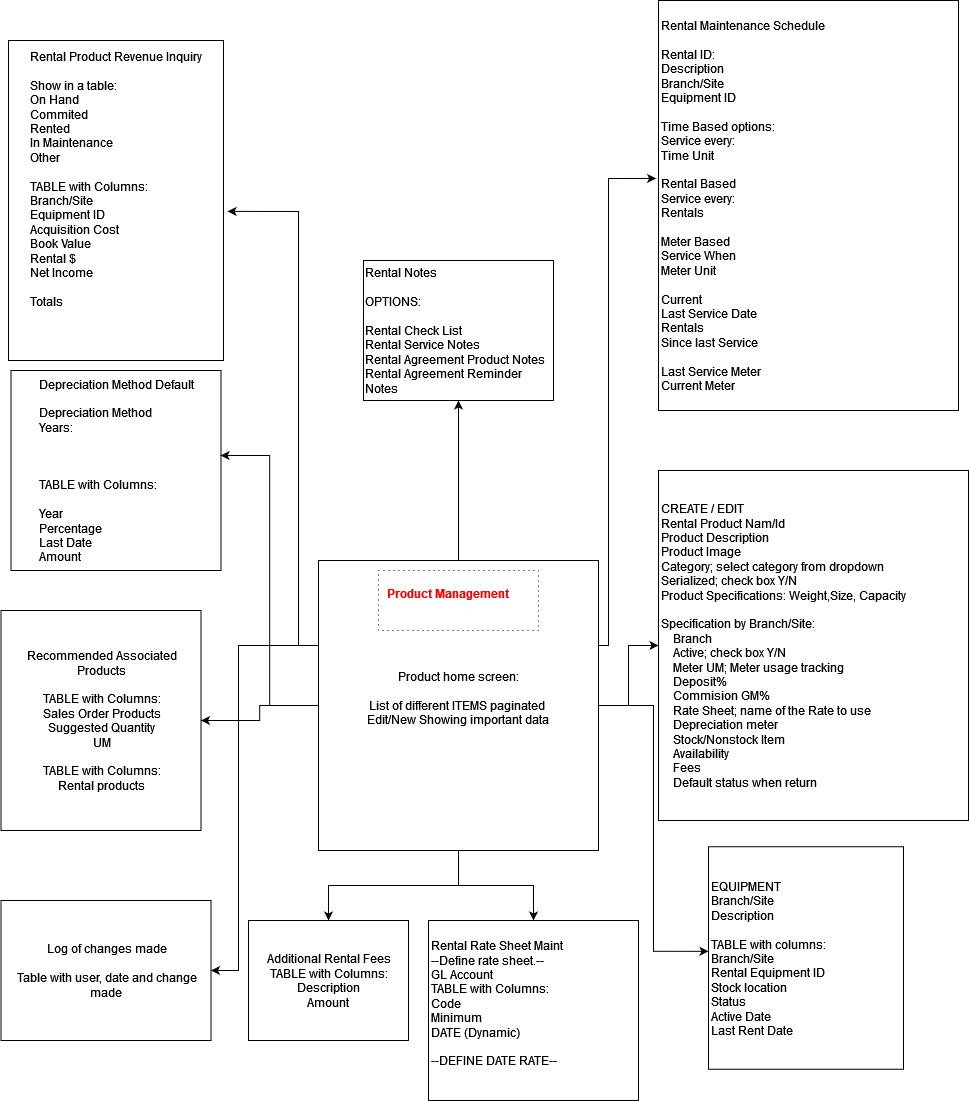

The diagram above was exported from draw.io. Its source (the exported page's mxGraphModel, read from the mxfile embedded in the PNG):
<mxGraphModel dx="4552" dy="2658" grid="1" gridSize="10" guides="1" tooltips="1" connect="1" arrows="1" fold="1" page="1" pageScale="1" pageWidth="850" pageHeight="1100" math="0" shadow="0">
  <root>
    <mxCell id="0" />
    <mxCell id="1" parent="0" />
    <mxCell id="8BzuDYFggQnTBY4QK-u2-1" value="&lt;div align=&quot;left&quot;&gt;CREATE / EDIT&lt;br&gt;&lt;/div&gt;&lt;div align=&quot;left&quot;&gt;Rental Product Nam/Id &lt;br&gt;Product Description &amp;nbsp;&lt;br&gt;Product Image &lt;br&gt;Category; select category from dropdown &amp;nbsp;&lt;br&gt;Serialized; check box Y/N&amp;nbsp; &amp;nbsp;&lt;br&gt;Product Specifications: Weight,Size, Capacity &lt;br&gt;&lt;/div&gt;&lt;div align=&quot;left&quot;&gt;&lt;br&gt;&lt;/div&gt;&lt;div align=&quot;left&quot;&gt;Specification by Branch/Site:&lt;br&gt;&amp;nbsp;&amp;nbsp;&amp;nbsp; Branch&lt;br&gt;&amp;nbsp;&amp;nbsp;&amp;nbsp; Active; check box Y/N &lt;br&gt;&amp;nbsp;&amp;nbsp;&amp;nbsp; Meter UM; Meter usage tracking &lt;br&gt;&amp;nbsp;&amp;nbsp;&amp;nbsp; Deposit% &lt;br&gt;&amp;nbsp;&amp;nbsp;&amp;nbsp; Commision GM% &lt;br&gt;&amp;nbsp;&amp;nbsp;&amp;nbsp; Rate Sheet; name of the Rate to use &lt;br&gt;&amp;nbsp;&amp;nbsp;&amp;nbsp; Depreciation meter&amp;nbsp; &amp;nbsp;&lt;br&gt;&amp;nbsp;&amp;nbsp;&amp;nbsp; Stock/Nonstock Item &amp;nbsp;&lt;br&gt;&amp;nbsp;&amp;nbsp;&amp;nbsp; Availability &amp;nbsp;&lt;br&gt;&amp;nbsp;&amp;nbsp;&amp;nbsp; Fees &amp;nbsp;&lt;br&gt;&amp;nbsp;&amp;nbsp;&amp;nbsp; Default status when return &lt;br&gt;&lt;/div&gt;" style="rounded=0;whiteSpace=wrap;html=1;align=left;" parent="1" vertex="1">
      <mxGeometry x="-300" y="-80" width="310" height="350" as="geometry" />
    </mxCell>
    <mxCell id="8BzuDYFggQnTBY4QK-u2-10" style="edgeStyle=orthogonalEdgeStyle;rounded=0;orthogonalLoop=1;jettySize=auto;html=1;" parent="1" source="8BzuDYFggQnTBY4QK-u2-9" target="8BzuDYFggQnTBY4QK-u2-1" edge="1">
      <mxGeometry relative="1" as="geometry" />
    </mxCell>
    <mxCell id="1oFIDeBWXhiZoj1dIh_P-5" style="edgeStyle=orthogonalEdgeStyle;rounded=0;orthogonalLoop=1;jettySize=auto;html=1;entryX=0.5;entryY=0;entryDx=0;entryDy=0;" parent="1" source="8BzuDYFggQnTBY4QK-u2-9" target="1oFIDeBWXhiZoj1dIh_P-4" edge="1">
      <mxGeometry relative="1" as="geometry" />
    </mxCell>
    <mxCell id="1oFIDeBWXhiZoj1dIh_P-7" style="edgeStyle=orthogonalEdgeStyle;rounded=0;orthogonalLoop=1;jettySize=auto;html=1;" parent="1" source="8BzuDYFggQnTBY4QK-u2-9" target="1oFIDeBWXhiZoj1dIh_P-6" edge="1">
      <mxGeometry relative="1" as="geometry" />
    </mxCell>
    <mxCell id="1oFIDeBWXhiZoj1dIh_P-9" style="edgeStyle=orthogonalEdgeStyle;rounded=0;orthogonalLoop=1;jettySize=auto;html=1;" parent="1" source="8BzuDYFggQnTBY4QK-u2-9" target="1oFIDeBWXhiZoj1dIh_P-8" edge="1">
      <mxGeometry relative="1" as="geometry" />
    </mxCell>
    <mxCell id="1oFIDeBWXhiZoj1dIh_P-19" style="edgeStyle=orthogonalEdgeStyle;rounded=0;orthogonalLoop=1;jettySize=auto;html=1;entryX=1;entryY=0.5;entryDx=0;entryDy=0;" parent="1" source="8BzuDYFggQnTBY4QK-u2-9" target="8BzuDYFggQnTBY4QK-u2-20" edge="1">
      <mxGeometry relative="1" as="geometry">
        <Array as="points">
          <mxPoint x="-720" y="95" />
          <mxPoint x="-720" y="420" />
        </Array>
      </mxGeometry>
    </mxCell>
    <mxCell id="8BzuDYFggQnTBY4QK-u2-9" value="&lt;div&gt;Product home screen:&lt;/div&gt;&lt;div&gt;&lt;br&gt;&lt;/div&gt;&lt;div&gt;List of different ITEMS paginated&amp;nbsp; &lt;br&gt;&lt;/div&gt;&lt;div&gt;Edit/New Showing important data&lt;br&gt;&lt;/div&gt;&lt;div&gt;&lt;br&gt;&lt;/div&gt;" style="rounded=0;whiteSpace=wrap;html=1;" parent="1" vertex="1">
      <mxGeometry x="-640" y="10" width="280" height="290" as="geometry" />
    </mxCell>
    <mxCell id="8BzuDYFggQnTBY4QK-u2-20" value="&lt;div&gt;Log of changes made&lt;/div&gt;&lt;div&gt;&lt;br&gt;&lt;/div&gt;&lt;div&gt;Table with user, date and change made&lt;br&gt;&lt;/div&gt;" style="rounded=0;whiteSpace=wrap;html=1;" parent="1" vertex="1">
      <mxGeometry x="-957.5" y="350" width="210" height="140" as="geometry" />
    </mxCell>
    <mxCell id="1oFIDeBWXhiZoj1dIh_P-1" value="&lt;div align=&quot;left&quot;&gt;EQUIPMENT&lt;/div&gt;&lt;div align=&quot;left&quot;&gt;Branch/Site&lt;/div&gt;&lt;div align=&quot;left&quot;&gt;Description&lt;/div&gt;&lt;div align=&quot;left&quot;&gt;&lt;br&gt;&lt;/div&gt;&lt;div align=&quot;left&quot;&gt;TABLE with columns:&lt;/div&gt;&lt;div align=&quot;left&quot;&gt;Branch/Site&lt;/div&gt;&lt;div align=&quot;left&quot;&gt;Rental Equipment ID&lt;/div&gt;&lt;div align=&quot;left&quot;&gt;Stock location&lt;/div&gt;&lt;div align=&quot;left&quot;&gt;Status&lt;/div&gt;&lt;div align=&quot;left&quot;&gt;Active Date&lt;/div&gt;&lt;div align=&quot;left&quot;&gt;Last Rent Date&lt;br&gt;&lt;/div&gt;" style="whiteSpace=wrap;html=1;align=left;" parent="1" vertex="1">
      <mxGeometry x="-250" y="296.25" width="195" height="222.5" as="geometry" />
    </mxCell>
    <mxCell id="1oFIDeBWXhiZoj1dIh_P-2" style="edgeStyle=orthogonalEdgeStyle;rounded=0;orthogonalLoop=1;jettySize=auto;html=1;entryX=0;entryY=0.47;entryDx=0;entryDy=0;entryPerimeter=0;" parent="1" source="8BzuDYFggQnTBY4QK-u2-9" target="1oFIDeBWXhiZoj1dIh_P-1" edge="1">
      <mxGeometry relative="1" as="geometry" />
    </mxCell>
    <mxCell id="1oFIDeBWXhiZoj1dIh_P-4" value="&lt;div align=&quot;left&quot;&gt;Rental Rate Sheet Maint&lt;/div&gt;&lt;div align=&quot;left&quot;&gt;--Define rate sheet.--&lt;/div&gt;&lt;div align=&quot;left&quot;&gt;GL Account&lt;/div&gt;&lt;div align=&quot;left&quot;&gt;TABLE with Columns:&lt;/div&gt;&lt;div align=&quot;left&quot;&gt;Code&lt;/div&gt;&lt;div align=&quot;left&quot;&gt;Minimum&lt;/div&gt;&lt;div align=&quot;left&quot;&gt;DATE (Dynamic)&lt;/div&gt;&lt;div align=&quot;left&quot;&gt;&lt;br&gt;&lt;/div&gt;&lt;div align=&quot;left&quot;&gt;--DEFINE DATE RATE--&lt;/div&gt;&lt;div align=&quot;left&quot;&gt;&lt;br&gt;&lt;/div&gt;" style="whiteSpace=wrap;html=1;align=left;" parent="1" vertex="1">
      <mxGeometry x="-530" y="370" width="210" height="180" as="geometry" />
    </mxCell>
    <mxCell id="1oFIDeBWXhiZoj1dIh_P-6" value="&lt;div&gt;Additional Rental Fees&lt;/div&gt;&lt;div&gt;TABLE with Columns:&lt;/div&gt;&lt;div&gt;Description&lt;/div&gt;&lt;div&gt;Amount&lt;br&gt;&lt;/div&gt;" style="whiteSpace=wrap;html=1;" parent="1" vertex="1">
      <mxGeometry x="-710" y="370" width="160" height="120" as="geometry" />
    </mxCell>
    <mxCell id="1oFIDeBWXhiZoj1dIh_P-8" value="&lt;div&gt;Recommended Associated Products&lt;/div&gt;&lt;br&gt;&lt;div&gt;TABLE with Columns:&lt;/div&gt;&lt;div&gt;Sales Order Products&lt;/div&gt;&lt;div&gt;Suggested Quantity&lt;/div&gt;&lt;div&gt;UM&lt;/div&gt;&lt;div&gt;&lt;br&gt;&lt;/div&gt;&lt;div&gt;TABLE with Columns:&lt;/div&gt;&lt;div&gt;Rental products&lt;br&gt;&lt;/div&gt;" style="whiteSpace=wrap;html=1;" parent="1" vertex="1">
      <mxGeometry x="-957.5" y="60" width="200" height="220" as="geometry" />
    </mxCell>
    <mxCell id="1oFIDeBWXhiZoj1dIh_P-10" value="&lt;div align=&quot;left&quot;&gt;Depreciation Method Default&lt;/div&gt;&lt;div align=&quot;left&quot;&gt;&lt;br&gt;&lt;/div&gt;&lt;div align=&quot;left&quot;&gt;Depreciation Method&lt;br&gt;Years:&lt;/div&gt;&lt;div align=&quot;left&quot;&gt;&lt;br&gt;&lt;/div&gt;&lt;div align=&quot;left&quot;&gt;&lt;br&gt;&lt;/div&gt;&lt;div align=&quot;left&quot;&gt;&lt;br&gt;&lt;/div&gt;&lt;div align=&quot;left&quot;&gt;TABLE with Columns:&lt;/div&gt;&lt;div align=&quot;left&quot;&gt;&lt;br&gt;&lt;/div&gt;&lt;div align=&quot;left&quot;&gt;Year&lt;/div&gt;&lt;div align=&quot;left&quot;&gt;Percentage &lt;br&gt;&lt;/div&gt;&lt;div align=&quot;left&quot;&gt;Last Date&lt;/div&gt;&lt;div align=&quot;left&quot;&gt;Amount&lt;br&gt;&lt;/div&gt;" style="whiteSpace=wrap;html=1;" parent="1" vertex="1">
      <mxGeometry x="-947.5" y="-180" width="210" height="200" as="geometry" />
    </mxCell>
    <mxCell id="1oFIDeBWXhiZoj1dIh_P-11" style="edgeStyle=orthogonalEdgeStyle;rounded=0;orthogonalLoop=1;jettySize=auto;html=1;entryX=0.998;entryY=0.425;entryDx=0;entryDy=0;entryPerimeter=0;" parent="1" source="8BzuDYFggQnTBY4QK-u2-9" target="1oFIDeBWXhiZoj1dIh_P-10" edge="1">
      <mxGeometry relative="1" as="geometry" />
    </mxCell>
    <mxCell id="1oFIDeBWXhiZoj1dIh_P-12" value="&lt;div align=&quot;left&quot;&gt;Rental Maintenance Schedule&lt;br&gt;&lt;/div&gt;&lt;div align=&quot;left&quot;&gt;&lt;br&gt;&lt;/div&gt;&lt;div align=&quot;left&quot;&gt;Rental ID:&lt;/div&gt;&lt;div align=&quot;left&quot;&gt;Description&lt;/div&gt;&lt;div align=&quot;left&quot;&gt;Branch/Site&lt;/div&gt;&lt;div align=&quot;left&quot;&gt;Equipment ID&lt;/div&gt;&lt;div align=&quot;left&quot;&gt;&lt;br&gt;&lt;/div&gt;&lt;div align=&quot;left&quot;&gt;Time Based options:&lt;/div&gt;&lt;div align=&quot;left&quot;&gt;Service every: &lt;br&gt;&lt;/div&gt;&lt;div align=&quot;left&quot;&gt;Time Unit&lt;/div&gt;&lt;div align=&quot;left&quot;&gt;&lt;br&gt;&lt;/div&gt;&lt;div align=&quot;left&quot;&gt;Rental Based&lt;/div&gt;&lt;div align=&quot;left&quot;&gt;Service every: &lt;br&gt;&lt;/div&gt;&lt;div align=&quot;left&quot;&gt;Rentals&lt;/div&gt;&lt;div align=&quot;left&quot;&gt;&lt;br&gt;&lt;/div&gt;&lt;div align=&quot;left&quot;&gt;Meter Based&lt;/div&gt;&lt;div align=&quot;left&quot;&gt;Service When&lt;/div&gt;&lt;div align=&quot;left&quot;&gt;Meter Unit&lt;/div&gt;&lt;div align=&quot;left&quot;&gt;&lt;br&gt;&lt;/div&gt;&lt;div align=&quot;left&quot;&gt;Current&lt;/div&gt;&lt;div align=&quot;left&quot;&gt;Last Service Date&lt;/div&gt;&lt;div align=&quot;left&quot;&gt;Rentals&lt;/div&gt;&lt;div align=&quot;left&quot;&gt;Since last Service&lt;/div&gt;&lt;div align=&quot;left&quot;&gt;&lt;br&gt;&lt;/div&gt;&lt;div align=&quot;left&quot;&gt;Last Service Meter&lt;/div&gt;&lt;div align=&quot;left&quot;&gt;Current Meter&lt;br&gt;&lt;/div&gt;" style="whiteSpace=wrap;html=1;align=left;" parent="1" vertex="1">
      <mxGeometry x="-300" y="-550" width="300" height="410" as="geometry" />
    </mxCell>
    <mxCell id="1oFIDeBWXhiZoj1dIh_P-14" style="edgeStyle=orthogonalEdgeStyle;rounded=0;orthogonalLoop=1;jettySize=auto;html=1;entryX=-0.008;entryY=0.434;entryDx=0;entryDy=0;entryPerimeter=0;" parent="1" source="8BzuDYFggQnTBY4QK-u2-9" target="1oFIDeBWXhiZoj1dIh_P-12" edge="1">
      <mxGeometry relative="1" as="geometry">
        <Array as="points">
          <mxPoint x="-350" y="95" />
          <mxPoint x="-350" y="-372" />
        </Array>
      </mxGeometry>
    </mxCell>
    <mxCell id="1oFIDeBWXhiZoj1dIh_P-15" value="&lt;div align=&quot;left&quot;&gt;Rental Product Revenue Inquiry&lt;/div&gt;&lt;div align=&quot;left&quot;&gt;&lt;br&gt;&lt;/div&gt;&lt;div align=&quot;left&quot;&gt;Show in a table:&lt;/div&gt;&lt;div align=&quot;left&quot;&gt;On Hand&lt;/div&gt;&lt;div align=&quot;left&quot;&gt;Commited&lt;/div&gt;&lt;div align=&quot;left&quot;&gt;Rented&lt;/div&gt;&lt;div align=&quot;left&quot;&gt;In Maintenance&lt;/div&gt;&lt;div align=&quot;left&quot;&gt;Other&lt;/div&gt;&lt;div align=&quot;left&quot;&gt;&lt;br&gt;&lt;/div&gt;&lt;div align=&quot;left&quot;&gt;TABLE with Columns:&lt;/div&gt;&lt;div align=&quot;left&quot;&gt;Branch/Site&lt;/div&gt;&lt;div align=&quot;left&quot;&gt;Equipment ID&lt;/div&gt;&lt;div align=&quot;left&quot;&gt;Acquisition Cost&lt;/div&gt;&lt;div align=&quot;left&quot;&gt;Book Value&lt;/div&gt;&lt;div align=&quot;left&quot;&gt;Rental $&lt;/div&gt;&lt;div align=&quot;left&quot;&gt;Net Income&lt;/div&gt;&lt;div align=&quot;left&quot;&gt;&lt;br&gt;&lt;/div&gt;&lt;div align=&quot;left&quot;&gt;Totals&lt;/div&gt;&lt;div&gt;&lt;br&gt;&lt;/div&gt;&lt;div&gt;&lt;br&gt;&lt;/div&gt;&lt;div&gt;&lt;br&gt;&lt;/div&gt;" style="whiteSpace=wrap;html=1;" parent="1" vertex="1">
      <mxGeometry x="-950" y="-510" width="215" height="320" as="geometry" />
    </mxCell>
    <mxCell id="1oFIDeBWXhiZoj1dIh_P-17" style="edgeStyle=orthogonalEdgeStyle;rounded=0;orthogonalLoop=1;jettySize=auto;html=1;entryX=1.019;entryY=0.534;entryDx=0;entryDy=0;entryPerimeter=0;" parent="1" source="8BzuDYFggQnTBY4QK-u2-9" target="1oFIDeBWXhiZoj1dIh_P-15" edge="1">
      <mxGeometry relative="1" as="geometry">
        <Array as="points">
          <mxPoint x="-660" y="95" />
          <mxPoint x="-660" y="-339" />
        </Array>
      </mxGeometry>
    </mxCell>
    <mxCell id="1oFIDeBWXhiZoj1dIh_P-20" value="&lt;div align=&quot;left&quot;&gt;Rental Notes&lt;/div&gt;&lt;div align=&quot;left&quot;&gt;&lt;br&gt;&lt;/div&gt;&lt;div align=&quot;left&quot;&gt;OPTIONS:&lt;/div&gt;&lt;div align=&quot;left&quot;&gt;&lt;br&gt;&lt;/div&gt;&lt;div align=&quot;left&quot;&gt;Rental Check List&lt;/div&gt;&lt;div align=&quot;left&quot;&gt;Rental Service Notes&lt;br&gt;&lt;/div&gt;&lt;div align=&quot;left&quot;&gt;Rental Agreement Product Notes&lt;br&gt;&lt;/div&gt;&lt;div align=&quot;left&quot;&gt;Rental Agreement Reminder Notes&lt;br&gt;&lt;/div&gt;" style="whiteSpace=wrap;html=1;" parent="1" vertex="1">
      <mxGeometry x="-595" y="-290" width="190" height="140" as="geometry" />
    </mxCell>
    <mxCell id="1oFIDeBWXhiZoj1dIh_P-21" style="edgeStyle=orthogonalEdgeStyle;rounded=0;orthogonalLoop=1;jettySize=auto;html=1;entryX=0.5;entryY=1;entryDx=0;entryDy=0;" parent="1" source="8BzuDYFggQnTBY4QK-u2-9" target="1oFIDeBWXhiZoj1dIh_P-20" edge="1">
      <mxGeometry relative="1" as="geometry" />
    </mxCell>
    <mxCell id="8BzuDYFggQnTBY4QK-u2-2" value="&lt;br&gt;&lt;br&gt;&lt;br&gt;&lt;br&gt;&lt;p style=&quot;text-indent:-.25in;mso-list:l0 level1 lfo1&quot; class=&quot;MsoListParagraph&quot;&gt;&lt;span style=&quot;font-family: Wingdings; color: red;&quot;&gt;&lt;span style=&quot;mso-list:Ignore&quot;&gt;&lt;span style=&quot;font:7.0pt &amp;quot;Times New Roman&amp;quot;&quot;&gt;&amp;nbsp;&lt;/span&gt;&lt;/span&gt;&lt;/span&gt;&lt;b&gt;&lt;span style=&quot;color: red;&quot;&gt;Product Management&lt;/span&gt;&lt;/b&gt;&lt;/p&gt;&lt;br&gt;&lt;br&gt;&lt;br&gt;&lt;br&gt;&lt;div&gt;&lt;br&gt;&lt;/div&gt;" style="whiteSpace=wrap;html=1;dashed=1;dashPattern=1 4;" parent="1" vertex="1">
      <mxGeometry x="-580" y="20" width="160" height="60" as="geometry" />
    </mxCell>
  </root>
</mxGraphModel>